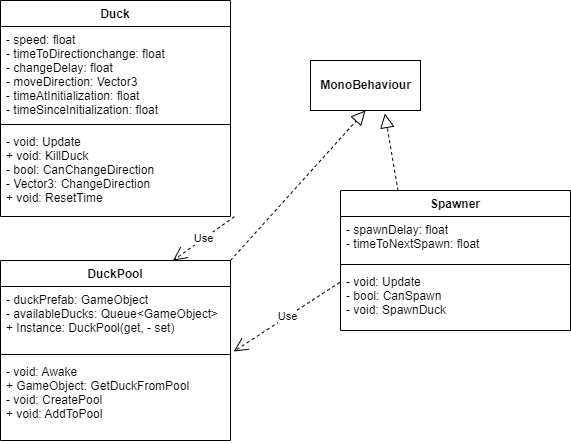

The diagram above was exported from draw.io. Its source (the exported page's mxGraphModel, read from the mxfile embedded in the PNG):
<mxGraphModel dx="1038" dy="579" grid="1" gridSize="10" guides="1" tooltips="1" connect="1" arrows="1" fold="1" page="1" pageScale="1" pageWidth="850" pageHeight="1100" math="0" shadow="0">
  <root>
    <mxCell id="0" />
    <mxCell id="1" parent="0" />
    <mxCell id="VxAzN-a5JJTNe46yXArb-1" value="&lt;b&gt;MonoBehaviour&lt;/b&gt;" style="html=1;" vertex="1" parent="1">
      <mxGeometry x="370" y="110" width="110" height="50" as="geometry" />
    </mxCell>
    <mxCell id="VxAzN-a5JJTNe46yXArb-13" value="DuckPool" style="swimlane;fontStyle=1;align=center;verticalAlign=top;childLayout=stackLayout;horizontal=1;startSize=26;horizontalStack=0;resizeParent=1;resizeParentMax=0;resizeLast=0;collapsible=1;marginBottom=0;" vertex="1" parent="1">
      <mxGeometry x="60" y="310" width="230" height="180" as="geometry" />
    </mxCell>
    <mxCell id="VxAzN-a5JJTNe46yXArb-14" value="- duckPrefab: GameObject&#10;- availableDucks: Queue&lt;GameObject&gt;&#10;+ Instance: DuckPool(get, - set)&#10;" style="text;strokeColor=none;fillColor=none;align=left;verticalAlign=top;spacingLeft=4;spacingRight=4;overflow=hidden;rotatable=0;points=[[0,0.5],[1,0.5]];portConstraint=eastwest;" vertex="1" parent="VxAzN-a5JJTNe46yXArb-13">
      <mxGeometry y="26" width="230" height="64" as="geometry" />
    </mxCell>
    <mxCell id="VxAzN-a5JJTNe46yXArb-15" value="" style="line;strokeWidth=1;fillColor=none;align=left;verticalAlign=middle;spacingTop=-1;spacingLeft=3;spacingRight=3;rotatable=0;labelPosition=right;points=[];portConstraint=eastwest;" vertex="1" parent="VxAzN-a5JJTNe46yXArb-13">
      <mxGeometry y="90" width="230" height="8" as="geometry" />
    </mxCell>
    <mxCell id="VxAzN-a5JJTNe46yXArb-16" value="- void: Awake&#10;+ GameObject: GetDuckFromPool&#10;- void: CreatePool&#10;+ void: AddToPool" style="text;strokeColor=none;fillColor=none;align=left;verticalAlign=top;spacingLeft=4;spacingRight=4;overflow=hidden;rotatable=0;points=[[0,0.5],[1,0.5]];portConstraint=eastwest;" vertex="1" parent="VxAzN-a5JJTNe46yXArb-13">
      <mxGeometry y="98" width="230" height="82" as="geometry" />
    </mxCell>
    <mxCell id="VxAzN-a5JJTNe46yXArb-21" value="Spawner" style="swimlane;fontStyle=1;align=center;verticalAlign=top;childLayout=stackLayout;horizontal=1;startSize=26;horizontalStack=0;resizeParent=1;resizeParentMax=0;resizeLast=0;collapsible=1;marginBottom=0;" vertex="1" parent="1">
      <mxGeometry x="400" y="240" width="230" height="140" as="geometry" />
    </mxCell>
    <mxCell id="VxAzN-a5JJTNe46yXArb-22" value="- spawnDelay: float&#10;- timeToNextSpawn: float&#10;&#10;" style="text;strokeColor=none;fillColor=none;align=left;verticalAlign=top;spacingLeft=4;spacingRight=4;overflow=hidden;rotatable=0;points=[[0,0.5],[1,0.5]];portConstraint=eastwest;" vertex="1" parent="VxAzN-a5JJTNe46yXArb-21">
      <mxGeometry y="26" width="230" height="44" as="geometry" />
    </mxCell>
    <mxCell id="VxAzN-a5JJTNe46yXArb-23" value="" style="line;strokeWidth=1;fillColor=none;align=left;verticalAlign=middle;spacingTop=-1;spacingLeft=3;spacingRight=3;rotatable=0;labelPosition=right;points=[];portConstraint=eastwest;" vertex="1" parent="VxAzN-a5JJTNe46yXArb-21">
      <mxGeometry y="70" width="230" height="8" as="geometry" />
    </mxCell>
    <mxCell id="VxAzN-a5JJTNe46yXArb-24" value="- void: Update&#10;- bool: CanSpawn&#10;- void: SpawnDuck" style="text;strokeColor=none;fillColor=none;align=left;verticalAlign=top;spacingLeft=4;spacingRight=4;overflow=hidden;rotatable=0;points=[[0,0.5],[1,0.5]];portConstraint=eastwest;" vertex="1" parent="VxAzN-a5JJTNe46yXArb-21">
      <mxGeometry y="78" width="230" height="62" as="geometry" />
    </mxCell>
    <mxCell id="VxAzN-a5JJTNe46yXArb-25" value="Duck" style="swimlane;fontStyle=1;align=center;verticalAlign=top;childLayout=stackLayout;horizontal=1;startSize=26;horizontalStack=0;resizeParent=1;resizeParentMax=0;resizeLast=0;collapsible=1;marginBottom=0;" vertex="1" parent="1">
      <mxGeometry x="60" y="50" width="230" height="216" as="geometry" />
    </mxCell>
    <mxCell id="VxAzN-a5JJTNe46yXArb-26" value="- speed: float&#10;- timeToDirectionchange: float&#10;- changeDelay: float&#10;- moveDirection: Vector3&#10;- timeAtInitialization: float&#10;- timeSinceInitialization: float" style="text;strokeColor=none;fillColor=none;align=left;verticalAlign=top;spacingLeft=4;spacingRight=4;overflow=hidden;rotatable=0;points=[[0,0.5],[1,0.5]];portConstraint=eastwest;" vertex="1" parent="VxAzN-a5JJTNe46yXArb-25">
      <mxGeometry y="26" width="230" height="94" as="geometry" />
    </mxCell>
    <mxCell id="VxAzN-a5JJTNe46yXArb-27" value="" style="line;strokeWidth=1;fillColor=none;align=left;verticalAlign=middle;spacingTop=-1;spacingLeft=3;spacingRight=3;rotatable=0;labelPosition=right;points=[];portConstraint=eastwest;" vertex="1" parent="VxAzN-a5JJTNe46yXArb-25">
      <mxGeometry y="120" width="230" height="8" as="geometry" />
    </mxCell>
    <mxCell id="VxAzN-a5JJTNe46yXArb-28" value="- void: Update&#10;+ void: KillDuck&#10;- bool: CanChangeDirection&#10;- Vector3: ChangeDirection&#10;+ void: ResetTime" style="text;strokeColor=none;fillColor=none;align=left;verticalAlign=top;spacingLeft=4;spacingRight=4;overflow=hidden;rotatable=0;points=[[0,0.5],[1,0.5]];portConstraint=eastwest;" vertex="1" parent="VxAzN-a5JJTNe46yXArb-25">
      <mxGeometry y="128" width="230" height="88" as="geometry" />
    </mxCell>
    <mxCell id="VxAzN-a5JJTNe46yXArb-30" value="" style="endArrow=block;dashed=1;endFill=0;endSize=12;html=1;rounded=0;entryX=0.5;entryY=1;entryDx=0;entryDy=0;" edge="1" parent="1" target="VxAzN-a5JJTNe46yXArb-1">
      <mxGeometry width="160" relative="1" as="geometry">
        <mxPoint x="290" y="310" as="sourcePoint" />
        <mxPoint x="450" y="310" as="targetPoint" />
      </mxGeometry>
    </mxCell>
    <mxCell id="VxAzN-a5JJTNe46yXArb-31" value="" style="endArrow=block;dashed=1;endFill=0;endSize=12;html=1;rounded=0;entryX=0.676;entryY=1.06;entryDx=0;entryDy=0;exitX=0.25;exitY=0;exitDx=0;exitDy=0;entryPerimeter=0;" edge="1" parent="1" source="VxAzN-a5JJTNe46yXArb-21" target="VxAzN-a5JJTNe46yXArb-1">
      <mxGeometry width="160" relative="1" as="geometry">
        <mxPoint x="300" y="320" as="sourcePoint" />
        <mxPoint x="435" y="170" as="targetPoint" />
      </mxGeometry>
    </mxCell>
    <mxCell id="VxAzN-a5JJTNe46yXArb-33" value="Use" style="endArrow=open;endSize=12;dashed=1;html=1;rounded=0;exitX=-0.003;exitY=0.223;exitDx=0;exitDy=0;exitPerimeter=0;entryX=1.014;entryY=1.016;entryDx=0;entryDy=0;entryPerimeter=0;" edge="1" parent="1" source="VxAzN-a5JJTNe46yXArb-24" target="VxAzN-a5JJTNe46yXArb-14">
      <mxGeometry width="160" relative="1" as="geometry">
        <mxPoint x="340" y="390" as="sourcePoint" />
        <mxPoint x="500" y="390" as="targetPoint" />
      </mxGeometry>
    </mxCell>
    <mxCell id="VxAzN-a5JJTNe46yXArb-34" value="Use" style="endArrow=open;endSize=12;dashed=1;html=1;rounded=0;exitX=1.017;exitY=1.002;exitDx=0;exitDy=0;entryX=0.75;entryY=0;entryDx=0;entryDy=0;exitPerimeter=0;" edge="1" parent="1" source="VxAzN-a5JJTNe46yXArb-28" target="VxAzN-a5JJTNe46yXArb-13">
      <mxGeometry width="160" relative="1" as="geometry">
        <mxPoint x="599.31" y="341.826" as="sourcePoint" />
        <mxPoint x="303.22" y="341.024" as="targetPoint" />
      </mxGeometry>
    </mxCell>
  </root>
</mxGraphModel>